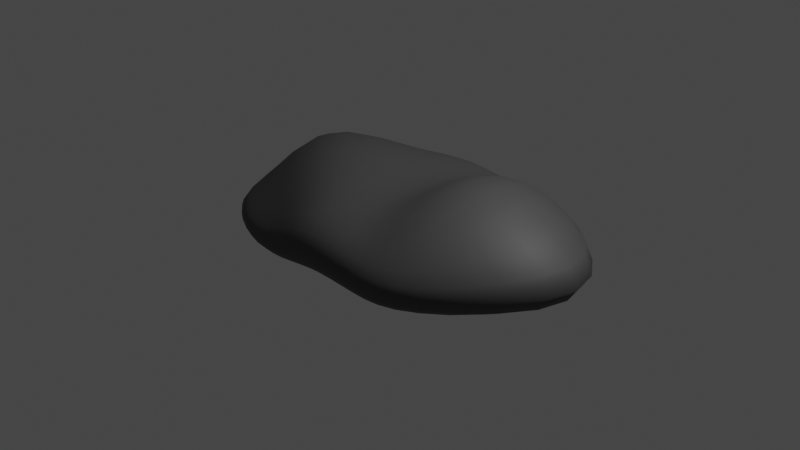# Source: rock3.blend  (saved by Blender 2.93.20; exported with 4.5.12 LTS)
import bpy
from mathutils import Matrix  # noqa: F401  (used for matrix-valued properties, if any)

bpy.ops.wm.read_factory_settings(use_empty=True)
scene = bpy.context.scene
scene.name = 'Scene'

# ---- collections
col_collection = bpy.data.collections.new('Collection'); scene.collection.children.link(col_collection)

# ---- materials (node trees are filled in below, after node groups)
mat_material = bpy.data.materials.new('Material')
mat_material.alpha_threshold = 0.0
mat_material.use_transparent_shadow = False
mat_material.line_color = (0.0, 0.0, 0.0, 1.0)

# ---- material node trees
mat_material.use_nodes = True; mat_material.node_tree.nodes.clear()
_N = mat_material.node_tree.nodes; _L = mat_material.node_tree.links
n0 = _N.new('ShaderNodeOutputMaterial'); n0.name = 'Material Output'; n0.location = (300, 300)
n1 = _N.new('ShaderNodeBsdfPrincipled'); n1.name = 'Principled BSDF'; n1.location = (10, 300)
n1.distribution = 'GGX'
n1.subsurface_method = 'BURLEY'
n1.inputs[0].default_value = (0.06681, 0.06681, 0.06681, 1.0)
n1.inputs[2].default_value = 0.6342
n1.inputs[3].default_value = 1.45
n1.inputs[27].default_value = (0.0, 0.0, 0.0, 1.0)
n1.inputs[28].default_value = 1.0
_L.new(n1.outputs[0], n0.inputs[0])
n0.is_active_output = True

# ---- world
world_world = bpy.data.worlds.new('World'); scene.world = world_world
world_world.use_nodes = True; world_world.node_tree.nodes.clear()
_N = world_world.node_tree.nodes; _L = world_world.node_tree.links
n0 = _N.new('ShaderNodeOutputWorld'); n0.name = 'World Output'; n0.location = (300, 300)
n1 = _N.new('ShaderNodeBackground'); n1.name = 'Background'; n1.location = (10, 300)
n1.inputs[0].default_value = (0.05088, 0.05088, 0.05088, 1.0)
_L.new(n1.outputs[0], n0.inputs[0])
n0.is_active_output = True
world_world.color = (0.05088, 0.05088, 0.05088)
world_world.use_sun_shadow = False
world_world.sun_shadow_jitter_overblur = 0.0

# ---- cameras
cam_camera = bpy.data.cameras.new('Camera')
cam_camera.clip_end = 100.0
cam_camera.ortho_scale = 7.314

# ---- lights
light_light = bpy.data.lights.new('Light', 'POINT')
light_light.transmission_factor = 0.0
light_light.energy = 1000.0
light_light.shadow_soft_size = 0.1
light_light.shadow_maximum_resolution = 0.006
light_light.use_absolute_resolution = True

# ---- meshes
me_cube = bpy.data.meshes.new('Cube')
me_cube.from_pydata([(1.0, 1.0, 0.367), (1.0, 1.0, -0.367), (1.0, -1.0, 0.367), (1.0, -1.0, -0.367), (-1.849, 1.0, 0.02849), (-1.0, 1.0, -0.367), (-1.858, -0.7328, -0.03577), (-1.0, -1.0, -0.367), (0.5, 1.0, -0.367), (0.0, 1.0, -0.367), (-0.5, 1.0, -0.367), (0.5, -1.0, 0.367), (-0.2708, -1.0, 0.5128), (-0.5625, -1.0, 0.08057), (-0.5, -1.0, -0.367), (0.0, -1.0, -0.367), (0.5, -1.0, -0.367), (-0.5625, 1.0, 0.08057), (-0.2708, 1.0, 0.5128), (0.5, 1.0, 0.367), (1.394, 1.352, 0.01688), (-1.88, -0.9439, -0.1799), (1.394, -1.352, 0.01688), (-1.88, 0.6767, -0.1799), (-0.6768, 1.352, -0.1768), (-0.1415, 1.352, 0.1155), (0.7178, 1.352, 0.01688), (0.7178, -1.352, 0.01688), (-0.1415, -1.352, 0.1155), (-0.6768, -1.352, -0.1768), (-1.0, 0.0, -0.367), (1.0, 0.0, 1.332), (-1.849, 5.96e-08, 0.02849), (1.0, 0.0, -0.367), (-0.5, 0.0, -0.367), (0.0, 0.0, -0.367), (0.5, 0.0, -0.367), (0.5, 0.0, 0.367), (-0.2708, 0.0, 0.5128), (-1.533, 0.1262, 1.049), (3.687, 0.0, 0.01688), (-1.885, 0.0, -0.212)], [], [(39, 32, 6, 13), (29, 13, 6, 21), (41, 32, 4, 23), (36, 33, 3, 16), (40, 31, 2, 22), (26, 19, 0, 20), (23, 4, 17, 24), (24, 17, 18, 25), (25, 18, 19, 26), (30, 34, 14, 7), (34, 35, 15, 14), (35, 36, 16, 15), (22, 2, 11, 27), (27, 11, 12, 28), (28, 12, 13, 29), (31, 37, 11, 2), (37, 38, 12, 11), (38, 39, 13, 12), (15, 28, 29, 14), (16, 27, 28, 15), (3, 22, 27, 16), (9, 25, 26, 8), (10, 24, 25, 9), (5, 23, 24, 10), (8, 26, 20, 1), (33, 40, 22, 3), (30, 41, 23, 5), (14, 29, 21, 7), (7, 21, 41, 30), (1, 20, 40, 33), (18, 17, 39, 38), (19, 18, 38, 37), (0, 19, 37, 31), (9, 8, 36, 35), (10, 9, 35, 34), (5, 10, 34, 30), (20, 0, 31, 40), (8, 1, 33, 36), (21, 6, 32, 41), (17, 4, 32, 39)])
me_cube.polygons.foreach_set('use_smooth', [True] * 40)
_uv = me_cube.uv_layers.new(name='UVMap')
_uv.uv.foreach_set('vector', [0.8125, 0.625, 0.875, 0.625, 0.875, 0.75, 0.8125, 0.75, 0.5, 0.9375, 0.625, 0.9375, 0.625, 1.0, 0.5, 1.0, 0.5, 0.125, 0.625, 0.125, 0.625, 0.25, 0.5, 0.25, 0.3125, 0.625, 0.375, 0.625, 0.375, 0.75, 0.3125, 0.75, 0.5, 0.625, 0.625, 0.625, 0.625, 0.75, 0.5, 0.75, 0.5, 0.4375, 0.625, 0.4375, 0.625, 0.5, 0.5, 0.5, 0.5, 0.25, 0.625, 0.25, 0.625, 0.3125, 0.5, 0.3125, 0.5, 0.3125, 0.625, 0.3125, 0.625, 0.375, 0.5, 0.375, 0.5, 0.375, 0.625, 0.375, 0.625, 0.4375, 0.5, 0.4375, 0.125, 0.625, 0.1875, 0.625, 0.1875, 0.75, 0.125, 0.75, 0.1875, 0.625, 0.25, 0.625, 0.25, 0.75, 0.1875, 0.75, 0.25, 0.625, 0.3125, 0.625, 0.3125, 0.75, 0.25, 0.75, 0.5, 0.75, 0.625, 0.75, 0.625, 0.8125, 0.5, 0.8125, 0.5, 0.8125, 0.625, 0.8125, 0.625, 0.875, 0.5, 0.875, 0.5, 0.875, 0.625, 0.875, 0.625, 0.9375, 0.5, 0.9375, 0.625, 0.625, 0.6875, 0.625, 0.6875, 0.75, 0.625, 0.75, 0.6875, 0.625, 0.75, 0.625, 0.75, 0.75, 0.6875, 0.75, 0.75, 0.625, 0.8125, 0.625, 0.8125, 0.75, 0.75, 0.75, 0.375, 0.875, 0.5, 0.875, 0.5, 0.9375, 0.375, 0.9375, 0.375, 0.8125, 0.5, 0.8125, 0.5, 0.875, 0.375, 0.875, 0.375, 0.75, 0.5, 0.75, 0.5, 0.8125, 0.375, 0.8125, 0.375, 0.375, 0.5, 0.375, 0.5, 0.4375, 0.375, 0.4375, 0.375, 0.3125, 0.5, 0.3125, 0.5, 0.375, 0.375, 0.375, 0.375, 0.25, 0.5, 0.25, 0.5, 0.3125, 0.375, 0.3125, 0.375, 0.4375, 0.5, 0.4375, 0.5, 0.5, 0.375, 0.5, 0.375, 0.625, 0.5, 0.625, 0.5, 0.75, 0.375, 0.75, 0.375, 0.125, 0.5, 0.125, 0.5, 0.25, 0.375, 0.25, 0.375, 0.9375, 0.5, 0.9375, 0.5, 1.0, 0.375, 1.0, 0.375, 0.0, 0.5, 0.0, 0.5, 0.125, 0.375, 0.125, 0.375, 0.5, 0.5, 0.5, 0.5, 0.625, 0.375, 0.625, 0.75, 0.5, 0.8125, 0.5, 0.8125, 0.625, 0.75, 0.625, 0.6875, 0.5, 0.75, 0.5, 0.75, 0.625, 0.6875, 0.625, 0.625, 0.5, 0.6875, 0.5, 0.6875, 0.625, 0.625, 0.625, 0.25, 0.5, 0.3125, 0.5, 0.3125, 0.625, 0.25, 0.625, 0.1875, 0.5, 0.25, 0.5, 0.25, 0.625, 0.1875, 0.625, 0.125, 0.5, 0.1875, 0.5, 0.1875, 0.625, 0.125, 0.625, 0.5, 0.5, 0.625, 0.5, 0.625, 0.625, 0.5, 0.625, 0.3125, 0.5, 0.375, 0.5, 0.375, 0.625, 0.3125, 0.625, 0.5, 0.0, 0.625, 0.0, 0.625, 0.125, 0.5, 0.125, 0.8125, 0.5, 0.875, 0.5, 0.875, 0.625, 0.8125, 0.625])
me_cube.materials.append(mat_material)
me_cube.use_remesh_preserve_volume = False
me_cube.use_remesh_preserve_attributes = False
me_cube.use_mirror_vertex_groups = False
me_cube.update()

# ---- objects
ob_cube = bpy.data.objects.new('Cube', me_cube)
ob_light = bpy.data.objects.new('Light', light_light)
ob_camera = bpy.data.objects.new('Camera', cam_camera)

# ---- transforms, parenting, visibility, modifiers, constraints
ob_cube.location = (0.0, 0.0, 0.0)
ob_cube.lock_rotations_4d = False
ob_cube.empty_display_type = 'ARROWS'
ob_cube.lineart.crease_threshold = 0.0
_m = ob_cube.modifiers.new('Subdivision', 'SUBSURF')
_m.levels = 2
ob_light.location = (4.076, 1.005, 5.904)
ob_light.rotation_euler = (0.6503, 0.05522, 1.866)
ob_light.lock_rotations_4d = False
ob_light.empty_display_type = 'ARROWS'
ob_light.color = (0.0, 0.0, 0.0, 0.0)
ob_light.lineart.crease_threshold = 0.0
ob_camera.location = (7.359, -6.926, 4.958)
ob_camera.rotation_euler = (1.109, 0.0, 0.8149)
ob_camera.lock_rotations_4d = False
ob_camera.empty_display_type = 'ARROWS'
ob_camera.color = (0.0, 0.0, 0.0, 0.0)
ob_camera.display_type = 'WIRE'
ob_camera.lineart.crease_threshold = 0.0

# ---- collection membership
col_collection.objects.link(ob_cube)
col_collection.objects.link(ob_light)
col_collection.objects.link(ob_camera)

# ---- scene / render settings (as saved in the file)
scene.camera = ob_camera
scene.frame_start = 1; scene.frame_end = 250; scene.frame_set(1)
scene.render.engine = 'BLENDER_EEVEE_NEXT'
scene.cycles.use_denoising = False
scene.cycles.samples = 128
scene.cycles.sampling_pattern = 'TABULATED_SOBOL'
scene.cycles.use_adaptive_sampling = False
scene.cycles.use_light_tree = False
scene.view_settings.view_transform = 'Filmic'
bpy.context.view_layer.update()
